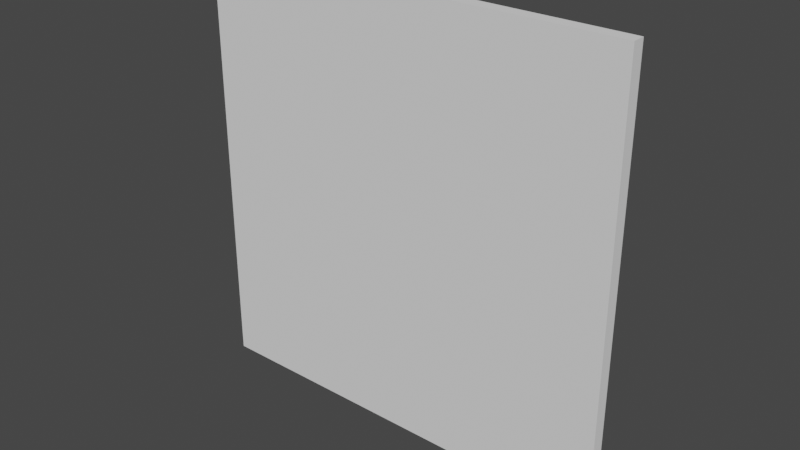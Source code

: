 # Source: BaseWallRefrence.blend  (saved by Blender 3.1.7; exported with 4.5.12 LTS)
import bpy
from mathutils import Matrix  # noqa: F401  (used for matrix-valued properties, if any)

bpy.ops.wm.read_factory_settings(use_empty=True)
scene = bpy.context.scene
scene.name = 'Scene'

# ---- collections
col_collection = bpy.data.collections.new('Collection'); scene.collection.children.link(col_collection)

# ---- world
world_world = bpy.data.worlds.new('World'); scene.world = world_world
world_world.use_nodes = True; world_world.node_tree.nodes.clear()
_N = world_world.node_tree.nodes; _L = world_world.node_tree.links
n0 = _N.new('ShaderNodeOutputWorld'); n0.name = 'World Output'; n0.location = (300, 300)
n1 = _N.new('ShaderNodeBackground'); n1.name = 'Background'; n1.location = (10, 300)
n1.inputs[0].default_value = (0.05088, 0.05088, 0.05088, 1.0)
_L.new(n1.outputs[0], n0.inputs[0])
n0.is_active_output = True
world_world.color = (0.05088, 0.05088, 0.05088)
world_world.use_sun_shadow = False
world_world.sun_shadow_jitter_overblur = 0.0

# ---- meshes
me_plane_003 = bpy.data.meshes.new('Plane.003')
me_plane_003.from_pydata([(-1.0, -1.0, 0.2986), (1.0, -1.0, 0.2986), (-1.0, 1.0, 0.2986), (1.0, 1.0, 0.2986), (-1.0, 1.0, -0.2986), (-1.0, -1.0, -0.2986), (1.0, -1.0, -0.2986), (1.0, 1.0, -0.2986)], [], [(0, 1, 3, 2), (5, 4, 7, 6), (1, 6, 7, 3), (2, 4, 5, 0), (3, 7, 4, 2), (0, 5, 6, 1)])
_uv = me_plane_003.uv_layers.new(name='UVMap')
_uv.uv.foreach_set('vector', [0.0, 0.0, 1.0, 0.0, 1.0, 1.0, 0.0, 1.0, 0.0, 0.0, 0.0, 1.0, 1.0, 1.0, 1.0, 0.0, 1.0, 0.0, 1.0, 0.0, 1.0, 1.0, 1.0, 1.0, 0.0, 1.0, 0.0, 1.0, 0.0, 0.0, 0.0, 0.0, 1.0, 1.0, 1.0, 1.0, 0.0, 1.0, 0.0, 1.0, 0.0, 0.0, 0.0, 0.0, 1.0, 0.0, 1.0, 0.0])
me_plane_003.use_remesh_fix_poles = True
me_plane_003.use_remesh_preserve_attributes = False
me_plane_003.update()

# ---- objects
ob_plane = bpy.data.objects.new('Plane', me_plane_003)

# ---- transforms, parenting, visibility, modifiers, constraints
ob_plane.location = (0.0, -0.1572, 3.341)
ob_plane.rotation_euler = (1.571, 0.0, 0.0)
ob_plane.scale = (3.341, 3.341, 0.3341)

# ---- collection membership
col_collection.objects.link(ob_plane)

# ---- scene / render settings (as saved in the file)
scene.frame_start = 1; scene.frame_end = 250; scene.frame_set(1)
scene.render.engine = 'BLENDER_EEVEE_NEXT'
scene.cycles.sampling_pattern = 'TABULATED_SOBOL'
scene.cycles.use_light_tree = False
scene.view_settings.view_transform = 'Filmic'
bpy.context.view_layer.update()

# ---- added for rendering (the .blend has no active camera and no usable light): camera, sun
cam_auto = bpy.data.cameras.new('AutoCamera')
cam_auto.lens = 50.0
cam_auto.sensor_width = 36.0
cam_auto.clip_end = 1000.0
ob_auto_camera = bpy.data.objects.new('AutoCamera', cam_auto)
scene.collection.objects.link(ob_auto_camera)
ob_auto_camera.location = (8.74462, -10.6508, 10.3365)
ob_auto_camera.rotation_euler = (1.09748, -7.21219e-08, 0.694738)
scene.camera = ob_auto_camera
light_auto_sun = bpy.data.lights.new('AutoSun', 'SUN')
light_auto_sun.energy = 3.0
light_auto_sun.angle = 0.0523599
ob_auto_sun = bpy.data.objects.new('AutoSun', light_auto_sun)
scene.collection.objects.link(ob_auto_sun)
ob_auto_sun.rotation_euler = (0.872665, 0.174533, 0.523599)
bpy.context.view_layer.update()
